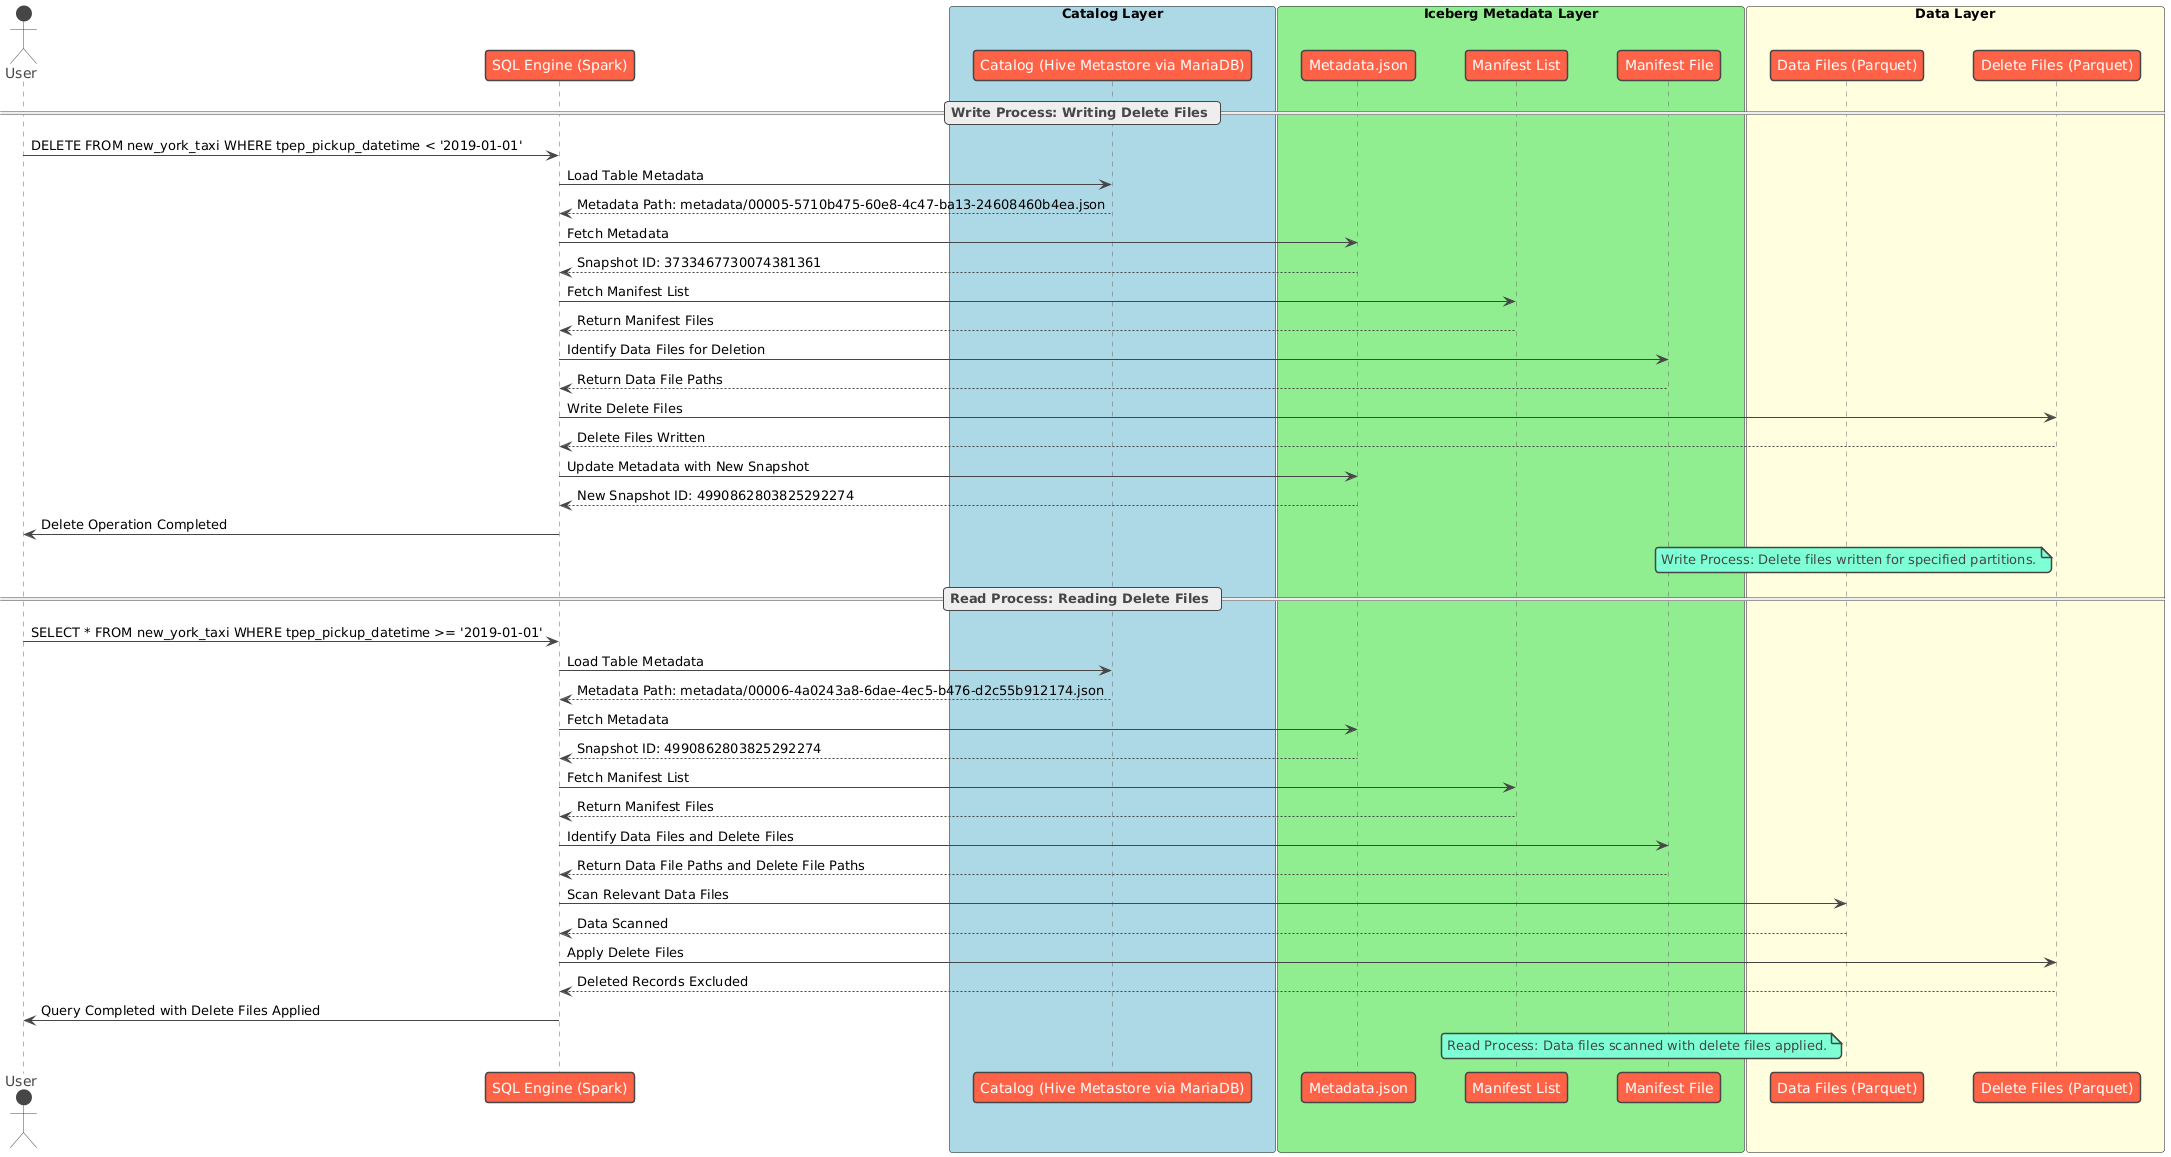

The diagram above was rendered by PlantUML. Its source (embedded in the PNG):
@startuml
!theme vibrant
skinparam TopMargin 50
skinparam ParticipantPadding 20
skinparam BoxPadding 0
skinparam BoxBorderThickness 1
skinparam BoxMargin 0

actor User
participant "SQL Engine (Spark)" as Engine

box "Catalog Layer" #lightblue
    participant "Catalog (Hive Metastore via MariaDB)" as Catalog
end box

box "Iceberg Metadata Layer" #lightgreen
    participant "Metadata.json" as Metadata
    participant "Manifest List" as ManifestList
    participant "Manifest File" as ManifestFile
end box

box "Data Layer" #lightyellow
    participant "Data Files (Parquet)" as DataFiles
    participant "Delete Files (Parquet)" as DeleteFiles
end box

== Write Process: Writing Delete Files ==
User -> Engine : DELETE FROM new_york_taxi WHERE tpep_pickup_datetime < '2019-01-01'
Engine -> Catalog : Load Table Metadata
Catalog --> Engine : Metadata Path: metadata/00005-5710b475-60e8-4c47-ba13-24608460b4ea.json

Engine -> Metadata : Fetch Metadata
Metadata --> Engine : Snapshot ID: 3733467730074381361

Engine -> ManifestList : Fetch Manifest List
ManifestList --> Engine : Return Manifest Files

Engine -> ManifestFile : Identify Data Files for Deletion
ManifestFile --> Engine : Return Data File Paths

Engine -> DeleteFiles : Write Delete Files
DeleteFiles --> Engine : Delete Files Written

Engine -> Metadata : Update Metadata with New Snapshot
Metadata --> Engine : New Snapshot ID: 4990862803825292274

Engine -> User : Delete Operation Completed

note left of DeleteFiles
    Write Process: Delete files written for specified partitions.
end note

== Read Process: Reading Delete Files ==
User -> Engine : SELECT * FROM new_york_taxi WHERE tpep_pickup_datetime >= '2019-01-01'
Engine -> Catalog : Load Table Metadata
Catalog --> Engine : Metadata Path: metadata/00006-4a0243a8-6dae-4ec5-b476-d2c55b912174.json

Engine -> Metadata : Fetch Metadata
Metadata --> Engine : Snapshot ID: 4990862803825292274

Engine -> ManifestList : Fetch Manifest List
ManifestList --> Engine : Return Manifest Files

Engine -> ManifestFile : Identify Data Files and Delete Files
ManifestFile --> Engine : Return Data File Paths and Delete File Paths

Engine -> DataFiles : Scan Relevant Data Files
DataFiles --> Engine : Data Scanned

Engine -> DeleteFiles : Apply Delete Files
DeleteFiles --> Engine : Deleted Records Excluded

Engine -> User : Query Completed with Delete Files Applied

note left of DataFiles
    Read Process: Data files scanned with delete files applied.
end note
@enduml